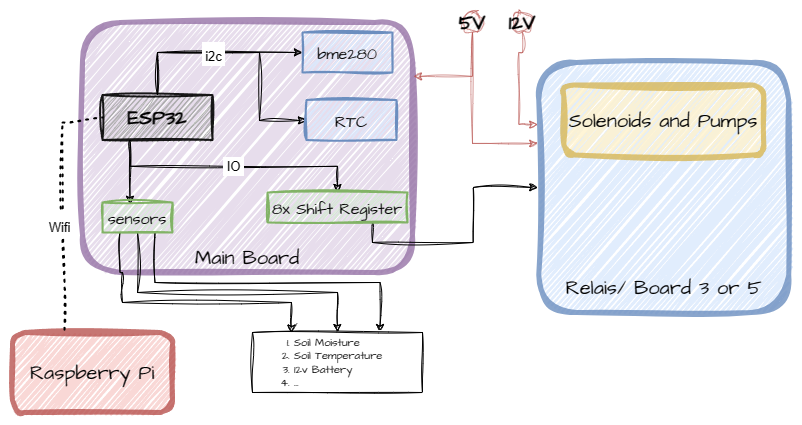

The diagram above was exported from draw.io. Its source (the exported page's mxGraphModel, read from the mxfile embedded in the PNG):
<mxGraphModel dx="1139" dy="758" grid="1" gridSize="10" guides="1" tooltips="1" connect="1" arrows="1" fold="1" page="1" pageScale="1" pageWidth="827" pageHeight="1169" math="0" shadow="0">
  <root>
    <mxCell id="0" />
    <mxCell id="1" parent="0" />
    <mxCell id="Vm1JU73PjJUHB3CntX3w-1" value="&lt;div style=&quot;&quot;&gt;&lt;br&gt;&lt;/div&gt;" style="rounded=1;whiteSpace=wrap;html=1;sketch=1;hachureGap=4;jiggle=2;curveFitting=1;fontFamily=Architects Daughter;fontSource=https%3A%2F%2Ffonts.googleapis.com%2Fcss%3Ffamily%3DArchitects%2BDaughter;fontSize=20;align=center;fillColor=#e1d5e7;strokeColor=#9673a6;perimeterSpacing=1;strokeWidth=5;opacity=80;shadow=0;" vertex="1" parent="1">
      <mxGeometry x="100" y="120" width="330" height="250" as="geometry" />
    </mxCell>
    <mxCell id="Vm1JU73PjJUHB3CntX3w-15" value="" style="edgeStyle=orthogonalEdgeStyle;rounded=0;sketch=1;hachureGap=4;jiggle=2;curveFitting=1;orthogonalLoop=1;jettySize=auto;html=1;exitX=0.25;exitY=1;exitDx=0;exitDy=0;entryX=0.393;entryY=0.062;entryDx=0;entryDy=0;entryPerimeter=0;fontFamily=Architects Daughter;fontSource=https%3A%2F%2Ffonts.googleapis.com%2Fcss%3Ffamily%3DArchitects%2BDaughter;fontSize=16;" edge="1" parent="1" source="Vm1JU73PjJUHB3CntX3w-2" target="Vm1JU73PjJUHB3CntX3w-14">
      <mxGeometry relative="1" as="geometry" />
    </mxCell>
    <mxCell id="Vm1JU73PjJUHB3CntX3w-18" value="&lt;font face=&quot;Helvetica&quot; style=&quot;font-size: 13px;&quot;&gt;&amp;nbsp;IO&amp;nbsp;&lt;/font&gt;" style="edgeStyle=orthogonalEdgeStyle;rounded=0;sketch=1;hachureGap=4;jiggle=2;curveFitting=1;orthogonalLoop=1;jettySize=auto;html=1;exitX=0.25;exitY=1;exitDx=0;exitDy=0;entryX=0.5;entryY=0;entryDx=0;entryDy=0;fontFamily=Architects Daughter;fontSource=https%3A%2F%2Ffonts.googleapis.com%2Fcss%3Ffamily%3DArchitects%2BDaughter;fontSize=16;" edge="1" parent="1" source="Vm1JU73PjJUHB3CntX3w-2" target="Vm1JU73PjJUHB3CntX3w-16">
      <mxGeometry relative="1" as="geometry" />
    </mxCell>
    <mxCell id="Vm1JU73PjJUHB3CntX3w-42" style="edgeStyle=orthogonalEdgeStyle;rounded=0;sketch=1;hachureGap=4;jiggle=2;curveFitting=1;orthogonalLoop=1;jettySize=auto;html=1;exitX=0.5;exitY=0;exitDx=0;exitDy=0;entryX=0;entryY=0.5;entryDx=0;entryDy=0;fontFamily=Architects Daughter;fontSource=https%3A%2F%2Ffonts.googleapis.com%2Fcss%3Ffamily%3DArchitects%2BDaughter;fontSize=16;" edge="1" parent="1" source="Vm1JU73PjJUHB3CntX3w-2" target="Vm1JU73PjJUHB3CntX3w-4">
      <mxGeometry relative="1" as="geometry" />
    </mxCell>
    <mxCell id="Vm1JU73PjJUHB3CntX3w-43" style="edgeStyle=orthogonalEdgeStyle;rounded=0;sketch=1;hachureGap=4;jiggle=2;curveFitting=1;orthogonalLoop=1;jettySize=auto;html=1;exitX=0.5;exitY=0;exitDx=0;exitDy=0;fontFamily=Architects Daughter;fontSource=https%3A%2F%2Ffonts.googleapis.com%2Fcss%3Ffamily%3DArchitects%2BDaughter;fontSize=16;" edge="1" parent="1" source="Vm1JU73PjJUHB3CntX3w-2" target="Vm1JU73PjJUHB3CntX3w-5">
      <mxGeometry relative="1" as="geometry">
        <Array as="points">
          <mxPoint x="175" y="150" />
          <mxPoint x="277" y="150" />
          <mxPoint x="277" y="218" />
        </Array>
      </mxGeometry>
    </mxCell>
    <mxCell id="Vm1JU73PjJUHB3CntX3w-44" value="&lt;font style=&quot;font-size: 13px;&quot;&gt;&amp;nbsp;i2c&amp;nbsp;&lt;/font&gt;" style="edgeLabel;html=1;align=center;verticalAlign=middle;resizable=0;points=[];fontSize=20;fontFamily=Helvetica;labelBackgroundColor=#FFFFFF;" vertex="1" connectable="0" parent="Vm1JU73PjJUHB3CntX3w-43">
      <mxGeometry x="-0.3102" y="-4" relative="1" as="geometry">
        <mxPoint x="8" y="-4" as="offset" />
      </mxGeometry>
    </mxCell>
    <mxCell id="Vm1JU73PjJUHB3CntX3w-2" value="&lt;b&gt;ESP32&lt;/b&gt;" style="rounded=0;whiteSpace=wrap;html=1;sketch=1;hachureGap=4;jiggle=2;curveFitting=1;fontFamily=Architects Daughter;fontSource=https%3A%2F%2Ffonts.googleapis.com%2Fcss%3Ffamily%3DArchitects%2BDaughter;fontSize=20;fillColor=#A8A8A8;strokeWidth=2;opacity=90;" vertex="1" parent="1">
      <mxGeometry x="120" y="192.5" width="110" height="45" as="geometry" />
    </mxCell>
    <mxCell id="Vm1JU73PjJUHB3CntX3w-3" value="Main Board" style="text;html=1;strokeColor=none;fillColor=none;align=center;verticalAlign=middle;whiteSpace=wrap;rounded=0;fontSize=20;fontFamily=Architects Daughter;" vertex="1" parent="1">
      <mxGeometry x="195" y="340" width="140" height="30" as="geometry" />
    </mxCell>
    <mxCell id="Vm1JU73PjJUHB3CntX3w-4" value="&lt;font style=&quot;font-size: 16px;&quot;&gt;bme280&lt;/font&gt;" style="rounded=0;whiteSpace=wrap;html=1;sketch=1;hachureGap=4;jiggle=2;curveFitting=1;fontFamily=Architects Daughter;fontSource=https%3A%2F%2Ffonts.googleapis.com%2Fcss%3Ffamily%3DArchitects%2BDaughter;fontSize=20;fillColor=#dae8fc;strokeColor=#6c8ebf;strokeWidth=2;" vertex="1" parent="1">
      <mxGeometry x="320" y="130" width="90" height="40" as="geometry" />
    </mxCell>
    <mxCell id="Vm1JU73PjJUHB3CntX3w-5" value="&lt;font style=&quot;font-size: 16px;&quot;&gt;RTC&lt;/font&gt;" style="rounded=0;whiteSpace=wrap;html=1;sketch=1;hachureGap=4;jiggle=2;curveFitting=1;fontFamily=Architects Daughter;fontSource=https://fonts.googleapis.com/css?family=Architects+Daughter;fontSize=20;fillColor=#dae8fc;strokeColor=#6c8ebf;strokeWidth=2;" vertex="1" parent="1">
      <mxGeometry x="324" y="197.5" width="90" height="40" as="geometry" />
    </mxCell>
    <mxCell id="Vm1JU73PjJUHB3CntX3w-25" style="edgeStyle=orthogonalEdgeStyle;rounded=0;sketch=1;hachureGap=4;jiggle=2;curveFitting=1;orthogonalLoop=1;jettySize=auto;html=1;exitX=0.25;exitY=1;exitDx=0;exitDy=0;entryX=0.229;entryY=0.01;entryDx=0;entryDy=0;entryPerimeter=0;fontFamily=Architects Daughter;fontSource=https%3A%2F%2Ffonts.googleapis.com%2Fcss%3Ffamily%3DArchitects%2BDaughter;fontSize=16;" edge="1" parent="1" source="Vm1JU73PjJUHB3CntX3w-14" target="Vm1JU73PjJUHB3CntX3w-24">
      <mxGeometry relative="1" as="geometry">
        <Array as="points">
          <mxPoint x="138" y="370" />
          <mxPoint x="140" y="370" />
          <mxPoint x="140" y="400" />
          <mxPoint x="309" y="400" />
        </Array>
      </mxGeometry>
    </mxCell>
    <mxCell id="Vm1JU73PjJUHB3CntX3w-26" style="edgeStyle=orthogonalEdgeStyle;rounded=0;sketch=1;hachureGap=4;jiggle=2;curveFitting=1;orthogonalLoop=1;jettySize=auto;html=1;exitX=0.5;exitY=1;exitDx=0;exitDy=0;entryX=0.5;entryY=0;entryDx=0;entryDy=0;fontFamily=Architects Daughter;fontSource=https%3A%2F%2Ffonts.googleapis.com%2Fcss%3Ffamily%3DArchitects%2BDaughter;fontSize=16;" edge="1" parent="1" source="Vm1JU73PjJUHB3CntX3w-14" target="Vm1JU73PjJUHB3CntX3w-24">
      <mxGeometry relative="1" as="geometry">
        <Array as="points">
          <mxPoint x="155" y="390" />
          <mxPoint x="355" y="390" />
        </Array>
      </mxGeometry>
    </mxCell>
    <mxCell id="Vm1JU73PjJUHB3CntX3w-27" style="edgeStyle=orthogonalEdgeStyle;rounded=0;sketch=1;hachureGap=4;jiggle=2;curveFitting=1;orthogonalLoop=1;jettySize=auto;html=1;exitX=0.75;exitY=1;exitDx=0;exitDy=0;entryX=0.75;entryY=0;entryDx=0;entryDy=0;fontFamily=Architects Daughter;fontSource=https%3A%2F%2Ffonts.googleapis.com%2Fcss%3Ffamily%3DArchitects%2BDaughter;fontSize=16;" edge="1" parent="1" source="Vm1JU73PjJUHB3CntX3w-14" target="Vm1JU73PjJUHB3CntX3w-24">
      <mxGeometry relative="1" as="geometry">
        <Array as="points">
          <mxPoint x="173" y="380" />
          <mxPoint x="398" y="380" />
        </Array>
      </mxGeometry>
    </mxCell>
    <mxCell id="Vm1JU73PjJUHB3CntX3w-14" value="&lt;font style=&quot;font-size: 16px;&quot;&gt;sensors&lt;/font&gt;" style="rounded=0;whiteSpace=wrap;html=1;sketch=1;hachureGap=4;jiggle=2;curveFitting=1;fontFamily=Architects Daughter;fontSource=https://fonts.googleapis.com/css?family=Architects+Daughter;fontSize=20;fillColor=#d5e8d4;strokeColor=#82b366;strokeWidth=2;" vertex="1" parent="1">
      <mxGeometry x="120" y="300" width="70" height="30" as="geometry" />
    </mxCell>
    <mxCell id="Vm1JU73PjJUHB3CntX3w-40" style="edgeStyle=orthogonalEdgeStyle;rounded=0;sketch=1;hachureGap=4;jiggle=2;curveFitting=1;orthogonalLoop=1;jettySize=auto;html=1;exitX=0.75;exitY=1;exitDx=0;exitDy=0;entryX=0;entryY=0.5;entryDx=0;entryDy=0;fontFamily=Architects Daughter;fontSource=https%3A%2F%2Ffonts.googleapis.com%2Fcss%3Ffamily%3DArchitects%2BDaughter;fontSize=16;" edge="1" parent="1" source="Vm1JU73PjJUHB3CntX3w-16" target="Vm1JU73PjJUHB3CntX3w-30">
      <mxGeometry relative="1" as="geometry" />
    </mxCell>
    <mxCell id="Vm1JU73PjJUHB3CntX3w-16" value="&lt;font style=&quot;font-size: 16px;&quot;&gt;8x Shift Register&lt;/font&gt;" style="rounded=0;whiteSpace=wrap;html=1;sketch=1;hachureGap=4;jiggle=2;curveFitting=1;fontFamily=Architects Daughter;fontSource=https://fonts.googleapis.com/css?family=Architects+Daughter;fontSize=20;fillColor=#d5e8d4;strokeColor=#82b366;strokeWidth=2;" vertex="1" parent="1">
      <mxGeometry x="285" y="290" width="140" height="30" as="geometry" />
    </mxCell>
    <mxCell id="Vm1JU73PjJUHB3CntX3w-24" value="&lt;ol style=&quot;font-size: 11px;&quot;&gt;&lt;li&gt;Soil Moisture&lt;br&gt;&lt;/li&gt;&lt;li&gt;Soil Temperature&lt;/li&gt;&lt;li&gt;12v Battery&lt;br&gt;&lt;/li&gt;&lt;li&gt;...&lt;/li&gt;&lt;/ol&gt;" style="rounded=0;whiteSpace=wrap;html=1;sketch=1;hachureGap=4;jiggle=2;curveFitting=1;fontFamily=Architects Daughter;fontSource=https%3A%2F%2Ffonts.googleapis.com%2Fcss%3Ffamily%3DArchitects%2BDaughter;fontSize=20;align=left;" vertex="1" parent="1">
      <mxGeometry x="270" y="430" width="170" height="60" as="geometry" />
    </mxCell>
    <mxCell id="Vm1JU73PjJUHB3CntX3w-28" value="&lt;div style=&quot;&quot;&gt;Raspberry Pi&lt;/div&gt;" style="rounded=1;whiteSpace=wrap;html=1;sketch=1;hachureGap=4;jiggle=2;curveFitting=1;fontFamily=Architects Daughter;fontSource=https%3A%2F%2Ffonts.googleapis.com%2Fcss%3Ffamily%3DArchitects%2BDaughter;fontSize=20;align=center;fillColor=#f8cecc;strokeColor=#b85450;perimeterSpacing=1;strokeWidth=5;opacity=80;shadow=0;" vertex="1" parent="1">
      <mxGeometry x="30" y="430" width="160" height="80" as="geometry" />
    </mxCell>
    <mxCell id="Vm1JU73PjJUHB3CntX3w-29" value="" style="endArrow=none;dashed=1;html=1;dashPattern=1 3;strokeWidth=2;rounded=0;sketch=1;hachureGap=4;jiggle=2;curveFitting=1;fontFamily=Architects Daughter;fontSource=https%3A%2F%2Ffonts.googleapis.com%2Fcss%3Ffamily%3DArchitects%2BDaughter;fontSize=16;entryX=0;entryY=0.5;entryDx=0;entryDy=0;exitX=0.327;exitY=-0.021;exitDx=0;exitDy=0;exitPerimeter=0;" edge="1" parent="1" source="Vm1JU73PjJUHB3CntX3w-28" target="Vm1JU73PjJUHB3CntX3w-2">
      <mxGeometry width="50" height="50" relative="1" as="geometry">
        <mxPoint x="80" y="400" as="sourcePoint" />
        <mxPoint x="570" y="320" as="targetPoint" />
        <Array as="points">
          <mxPoint x="80" y="330" />
          <mxPoint x="80" y="220" />
        </Array>
      </mxGeometry>
    </mxCell>
    <mxCell id="Vm1JU73PjJUHB3CntX3w-39" value="&lt;font style=&quot;font-size: 13px;&quot;&gt;Wifi&lt;/font&gt;" style="edgeLabel;html=1;align=center;verticalAlign=middle;resizable=0;points=[];fontSize=20;fontFamily=Helvetica;" vertex="1" connectable="0" parent="Vm1JU73PjJUHB3CntX3w-29">
      <mxGeometry x="-0.1467" y="4" relative="1" as="geometry">
        <mxPoint as="offset" />
      </mxGeometry>
    </mxCell>
    <mxCell id="Vm1JU73PjJUHB3CntX3w-30" value="&lt;div style=&quot;&quot;&gt;&lt;br&gt;&lt;/div&gt;" style="rounded=1;whiteSpace=wrap;html=1;sketch=1;hachureGap=4;jiggle=2;curveFitting=1;fontFamily=Architects Daughter;fontSource=https%3A%2F%2Ffonts.googleapis.com%2Fcss%3Ffamily%3DArchitects%2BDaughter;fontSize=20;align=center;fillColor=#dae8fc;strokeColor=#6c8ebf;perimeterSpacing=1;strokeWidth=5;opacity=80;shadow=0;" vertex="1" parent="1">
      <mxGeometry x="556.25" y="160" width="250" height="250" as="geometry" />
    </mxCell>
    <mxCell id="Vm1JU73PjJUHB3CntX3w-31" value="Relais/ Board 3 or 5" style="text;html=1;strokeColor=none;fillColor=none;align=center;verticalAlign=middle;whiteSpace=wrap;rounded=0;fontSize=20;fontFamily=Architects Daughter;" vertex="1" parent="1">
      <mxGeometry x="575" y="370" width="212.5" height="30" as="geometry" />
    </mxCell>
    <mxCell id="Vm1JU73PjJUHB3CntX3w-32" value="&lt;div style=&quot;&quot;&gt;Solenoids and Pumps&lt;/div&gt;" style="rounded=1;whiteSpace=wrap;html=1;sketch=1;hachureGap=4;jiggle=2;curveFitting=1;fontFamily=Architects Daughter;fontSource=https%3A%2F%2Ffonts.googleapis.com%2Fcss%3Ffamily%3DArchitects%2BDaughter;fontSize=20;align=center;fillColor=#fff2cc;strokeColor=#d6b656;perimeterSpacing=1;strokeWidth=5;opacity=80;shadow=0;" vertex="1" parent="1">
      <mxGeometry x="581.25" y="182.5" width="200" height="70" as="geometry" />
    </mxCell>
    <mxCell id="Vm1JU73PjJUHB3CntX3w-35" style="edgeStyle=orthogonalEdgeStyle;rounded=0;sketch=1;hachureGap=4;jiggle=2;curveFitting=1;orthogonalLoop=1;jettySize=auto;html=1;exitX=0.5;exitY=1;exitDx=0;exitDy=0;entryX=1;entryY=0.218;entryDx=0;entryDy=0;entryPerimeter=0;fontFamily=Architects Daughter;fontSource=https%3A%2F%2Ffonts.googleapis.com%2Fcss%3Ffamily%3DArchitects%2BDaughter;fontSize=16;fillColor=#f8cecc;strokeColor=#b85450;opacity=60;" edge="1" parent="1" source="Vm1JU73PjJUHB3CntX3w-33" target="Vm1JU73PjJUHB3CntX3w-1">
      <mxGeometry relative="1" as="geometry" />
    </mxCell>
    <mxCell id="Vm1JU73PjJUHB3CntX3w-37" style="edgeStyle=orthogonalEdgeStyle;rounded=0;sketch=1;hachureGap=4;jiggle=2;curveFitting=1;orthogonalLoop=1;jettySize=auto;html=1;exitX=0.5;exitY=1;exitDx=0;exitDy=0;entryX=0;entryY=0.325;entryDx=0;entryDy=0;fontFamily=Architects Daughter;fontSource=https%3A%2F%2Ffonts.googleapis.com%2Fcss%3Ffamily%3DArchitects%2BDaughter;fontSize=16;fillColor=#f8cecc;strokeColor=#b85450;opacity=60;entryPerimeter=0;" edge="1" parent="1" source="Vm1JU73PjJUHB3CntX3w-33" target="Vm1JU73PjJUHB3CntX3w-30">
      <mxGeometry relative="1" as="geometry" />
    </mxCell>
    <mxCell id="Vm1JU73PjJUHB3CntX3w-33" value="&lt;b&gt;5V&lt;/b&gt;" style="ellipse;whiteSpace=wrap;html=1;aspect=fixed;sketch=1;hachureGap=4;jiggle=2;curveFitting=1;fontFamily=Architects Daughter;fontSource=https%3A%2F%2Ffonts.googleapis.com%2Fcss%3Ffamily%3DArchitects%2BDaughter;fontSize=20;fillColor=#f8cecc;strokeColor=#b85450;opacity=60;" vertex="1" parent="1">
      <mxGeometry x="480" y="110" width="20" height="20" as="geometry" />
    </mxCell>
    <mxCell id="Vm1JU73PjJUHB3CntX3w-36" style="edgeStyle=orthogonalEdgeStyle;rounded=0;sketch=1;hachureGap=4;jiggle=2;curveFitting=1;orthogonalLoop=1;jettySize=auto;html=1;exitX=0.5;exitY=1;exitDx=0;exitDy=0;entryX=0;entryY=0.25;entryDx=0;entryDy=0;fontFamily=Architects Daughter;fontSource=https%3A%2F%2Ffonts.googleapis.com%2Fcss%3Ffamily%3DArchitects%2BDaughter;fontSize=16;fillColor=#f8cecc;strokeColor=#b85450;opacity=60;" edge="1" parent="1" source="Vm1JU73PjJUHB3CntX3w-34" target="Vm1JU73PjJUHB3CntX3w-30">
      <mxGeometry relative="1" as="geometry" />
    </mxCell>
    <mxCell id="Vm1JU73PjJUHB3CntX3w-34" value="&lt;b&gt;12V&lt;/b&gt;" style="ellipse;whiteSpace=wrap;html=1;aspect=fixed;sketch=1;hachureGap=4;jiggle=2;curveFitting=1;fontFamily=Architects Daughter;fontSource=https%3A%2F%2Ffonts.googleapis.com%2Fcss%3Ffamily%3DArchitects%2BDaughter;fontSize=20;fillColor=#f8cecc;strokeColor=#b85450;opacity=60;" vertex="1" parent="1">
      <mxGeometry x="530" y="110" width="20" height="20" as="geometry" />
    </mxCell>
  </root>
</mxGraphModel>